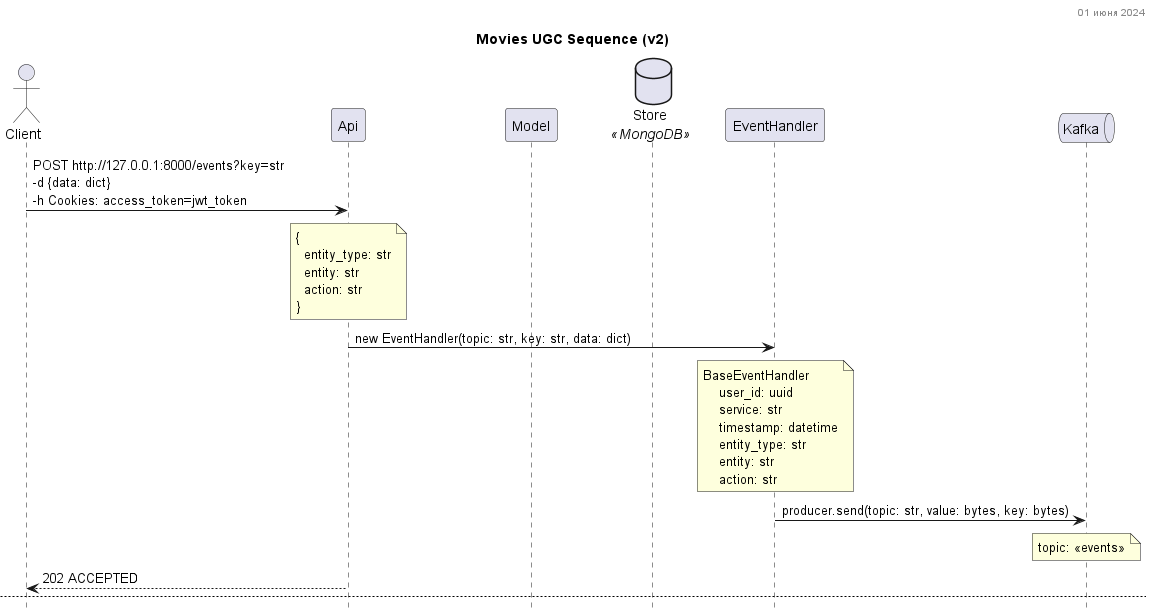

The diagram above was rendered by PlantUML. Its source (embedded in the PNG):
@startuml
'https://plantuml.com/sequence-diagram

skinparam componentStyle uml2
skinparam stereotypePosition bottom
skinparam ParticipantPadding 20
skinparam BoxPadding 10
skinparam wrapWidth 300

hide footbox

title Movies UGC Sequence (v2)
header %date("dd MMMM YYYY")

actor Client
participant Api
participant Model
database Store <<MongoDB>>
participant EventHandler
queue Kafka

Client -> Api: POST http://127.0.0.1:8000/events?key=str \n-d {data: dict}\n-h Cookies: access_token=jwt_token
note over Api
{
  entity_type: str
  entity: str
  action: str
}
end note

Api -> EventHandler: new EventHandler(topic: str, key: str, data: dict)
note over EventHandler
BaseEventHandler
    user_id: uuid
    service: str
    timestamp: datetime
    entity_type: str
    entity: str
    action: str
end note

EventHandler -> Kafka: producer.send(topic: str, value: bytes, key: bytes)
note over Kafka
topic: <<events>>
end note

Api --> Client: 202 ACCEPTED

newpage Movies UGC Sequence (v2)
header %date("dd MMMM YYYY")

== CREATE ==

Client -> Api: POST http://127.0.0.1:8000/grades \n-d {data: dict}\n-h Cookies: access_token=jwt_token
note over Api
{
  film_id: uuid
  rating: smallint
}
end note
Api -> Model: new GradeModel(data: dict)
note over Model
GradeModel:
    id: uuid
    user_id: uuid
    timestamp: datetime
    film_id: uuid
    rating: smallint
end note
Model -> Store: save to <<grades>>

Api -> EventHandler: new EventHandler(topic: str, key: str, data: dict)
note over EventHandler
GradeEventHandler:
    user_id: uuid
    timestamp: datetime
    film_id: uuid
    rating: smallint
end note

EventHandler -> Kafka: producer.send(topic: str, value: bytes, key: bytes)
note over Kafka
topic: <<grades>>
end note

Api --> Client: 202 ACCEPTED

== UPDATE ==
Client -> Api: PATCH http://127.0.0.1:8000/grades/{film_id:uuid} \n-d {data: dict}\n-h Cookies: access_token=jwt_token
note over Api
{
  rating: smallint
}
end note
Api -> Store: update_grade_by(film_id: uuid)

Api -> EventHandler: new EventHandler(topic: str, key: str, data: dict)
note over EventHandler
GradeEventHandler:
    user_id: uuid
    timestamp: datetime
    film_id: uuid
    rating: smallint
end note

EventHandler -> Kafka: producer.send(topic: str, value: bytes, key: bytes)
note over Kafka
topic: <<grades>>
end note

Api --> Client: 200 OK -d {data: json} <<GradeModel>>

== GET ==
Client -> Api: GET http://127.0.0.1:8000/grades/{film_id:uuid} \n-h Cookies: access_token=jwt_token
Api -> Store: get_grade_by(film_id: uuid)
Api --> Client: 200 OK -d {data: json} <<GradeModel>>

== DELETE ==
Client -> Api: DELETE http://127.0.0.1:8000/grades/{film_id:uuid} \n-h Cookies: access_token=jwt_token
Api -> Store: delete_grade_by(film_id: uuid)
Api -> EventHandler: new EventHandler(topic: str, key: str, data: dict)
note over EventHandler
GradeEventHandler:
    user_id: uuid
    timestamp: datetime
    film_id: uuid
    rating: smallint <<0>>
end note

EventHandler -> Kafka: producer.send(topic: str, value: bytes, key: bytes)
note over Kafka
topic: <<grades>>
end note
Api --> Client: 204 NO CONTENT

@enduml